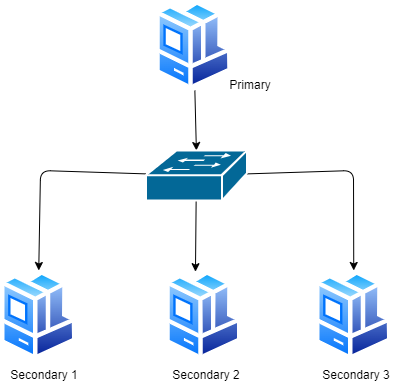

The diagram above was exported from draw.io. Its source (the exported page's mxGraphModel, read from the mxfile embedded in the PNG):
<mxGraphModel dx="793" dy="622" grid="1" gridSize="10" guides="1" tooltips="1" connect="1" arrows="1" fold="1" page="1" pageScale="1" pageWidth="850" pageHeight="1100" math="0" shadow="0">
  <root>
    <mxCell id="0" />
    <mxCell id="1" parent="0" />
    <mxCell id="7" style="edgeStyle=none;html=1;entryX=0.5;entryY=0;entryDx=0;entryDy=0;entryPerimeter=0;" edge="1" parent="1" source="2" target="6">
      <mxGeometry relative="1" as="geometry" />
    </mxCell>
    <mxCell id="2" value="" style="aspect=fixed;perimeter=ellipsePerimeter;html=1;align=center;shadow=0;dashed=0;spacingTop=3;image;image=img/lib/active_directory/workstation_client.svg;" vertex="1" parent="1">
      <mxGeometry x="265.25" y="30" width="76.5" height="90" as="geometry" />
    </mxCell>
    <mxCell id="3" value="" style="aspect=fixed;perimeter=ellipsePerimeter;html=1;align=center;shadow=0;dashed=0;spacingTop=3;image;image=img/lib/active_directory/workstation_client.svg;" vertex="1" parent="1">
      <mxGeometry x="110" y="300" width="76.5" height="90" as="geometry" />
    </mxCell>
    <mxCell id="4" value="" style="aspect=fixed;perimeter=ellipsePerimeter;html=1;align=center;shadow=0;dashed=0;spacingTop=3;image;image=img/lib/active_directory/workstation_client.svg;" vertex="1" parent="1">
      <mxGeometry x="275.13" y="300" width="76.5" height="90" as="geometry" />
    </mxCell>
    <mxCell id="5" value="" style="aspect=fixed;perimeter=ellipsePerimeter;html=1;align=center;shadow=0;dashed=0;spacingTop=3;image;image=img/lib/active_directory/workstation_client.svg;" vertex="1" parent="1">
      <mxGeometry x="425" y="300" width="76.5" height="90" as="geometry" />
    </mxCell>
    <mxCell id="9" style="edgeStyle=none;html=1;entryX=0.5;entryY=0;entryDx=0;entryDy=0;" edge="1" parent="1" source="6" target="3">
      <mxGeometry relative="1" as="geometry">
        <mxPoint x="120" y="195" as="targetPoint" />
        <Array as="points">
          <mxPoint x="150" y="200" />
        </Array>
      </mxGeometry>
    </mxCell>
    <mxCell id="10" style="edgeStyle=none;html=1;entryX=0.39;entryY=0.013;entryDx=0;entryDy=0;entryPerimeter=0;" edge="1" parent="1" source="6" target="4">
      <mxGeometry relative="1" as="geometry" />
    </mxCell>
    <mxCell id="11" style="edgeStyle=none;html=1;entryX=0.5;entryY=0;entryDx=0;entryDy=0;" edge="1" parent="1" source="6" target="5">
      <mxGeometry relative="1" as="geometry">
        <Array as="points">
          <mxPoint x="463" y="200" />
        </Array>
      </mxGeometry>
    </mxCell>
    <mxCell id="6" value="" style="shape=mxgraph.cisco.switches.workgroup_switch;sketch=0;html=1;pointerEvents=1;dashed=0;fillColor=#036897;strokeColor=#ffffff;strokeWidth=2;verticalLabelPosition=bottom;verticalAlign=top;align=center;outlineConnect=0;" vertex="1" parent="1">
      <mxGeometry x="255.38" y="180" width="101" height="50" as="geometry" />
    </mxCell>
    <mxCell id="12" value="Primary" style="text;html=1;strokeColor=none;fillColor=none;align=center;verticalAlign=middle;whiteSpace=wrap;rounded=0;" vertex="1" parent="1">
      <mxGeometry x="330" y="100" width="60" height="30" as="geometry" />
    </mxCell>
    <mxCell id="13" value="Secondary 1" style="text;html=1;strokeColor=none;fillColor=none;align=center;verticalAlign=middle;whiteSpace=wrap;rounded=0;" vertex="1" parent="1">
      <mxGeometry x="118.25" y="390" width="71.75" height="30" as="geometry" />
    </mxCell>
    <mxCell id="14" value="Secondary 2" style="text;html=1;strokeColor=none;fillColor=none;align=center;verticalAlign=middle;whiteSpace=wrap;rounded=0;" vertex="1" parent="1">
      <mxGeometry x="279.88" y="390" width="71.75" height="30" as="geometry" />
    </mxCell>
    <mxCell id="15" value="Secondary 3" style="text;html=1;strokeColor=none;fillColor=none;align=center;verticalAlign=middle;whiteSpace=wrap;rounded=0;" vertex="1" parent="1">
      <mxGeometry x="429.75" y="390" width="71.75" height="30" as="geometry" />
    </mxCell>
  </root>
</mxGraphModel>